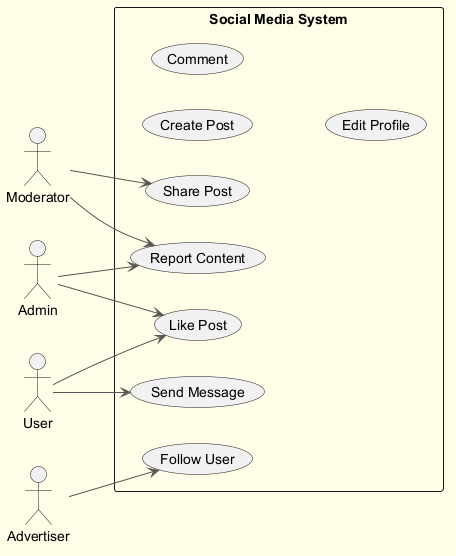

The diagram above was rendered by PlantUML. Its source (embedded in the PNG):
@startuml
skinparam backgroundColor #FFFDE7
skinparam classBackgroundColor #FFF9C4
skinparam classBorderColor #F57F17
skinparam ArrowColor #555555
left to right direction
actor "Admin" as A
actor "Moderator" as M
actor "Advertiser" as A1
actor "User" as U
rectangle "Social Media System" {
  usecase "Create Post" as UC_CreatePost
  usecase "Like Post" as UC_LikePost
  usecase "Comment" as UC_Comment
  usecase "Send Message" as UC_SendMessage
  usecase "Follow User" as UC_FollowUser
  usecase "Edit Profile" as UC_EditProfile
  usecase "Report Content" as UC_ReportContent
  usecase "Share Post" as UC_SharePost
}
A --> UC_ReportContent
A --> UC_LikePost
M --> UC_SharePost
M --> UC_ReportContent
A1 --> UC_FollowUser
U --> UC_LikePost
U --> UC_SendMessage
@enduml